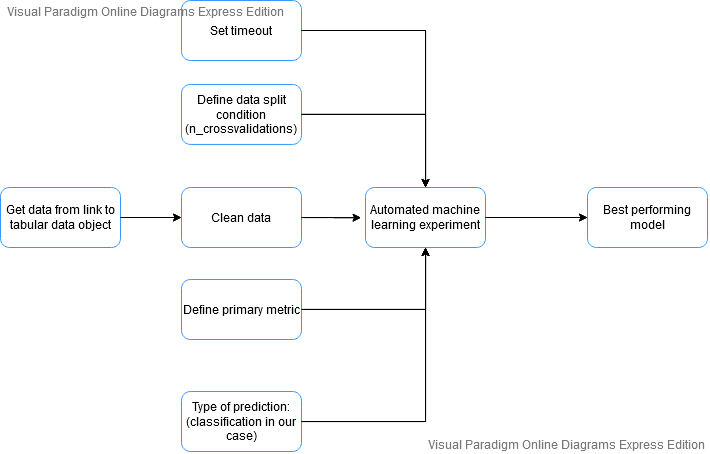

The diagram above was exported from draw.io. Its source (the exported page's mxGraphModel, read from the mxfile embedded in the PNG):
<mxGraphModel version="20200922" sfct="O15JhQvioDyU9VdbPzcCqHKkmt4uBeSnslXp6NFM2fLaAg7TYw0GjRrEIxW83Z" diagramType="AzureDiagram" vpId="__myAq6FaEBkTBNQ" gridEnabled="false" gridColor="#e0e0e0" gridSize="10" backgroundColor="#ffffff" guidesEnabled="true" textAutoFontSize="false" shapeCaptionAutoFontSize="false" fitTextToContent="false" pageVisible="true" page="1" fixedPaging="undefined" pageWidth="850" pageHeight="1100" connectionArrowsEnabled="true" connectionPointsEnabled="true" mathEnabled="false" shadowVisible="false" connectorAlwaysOnTop="true">
  <root>
    <UserObject label="" modelVpId="l_myAq6FaEBkTBNK" vpId="l_myAq6FaEBkTBNL" id="0">
      <mxCell />
    </UserObject>
    <UserObject label="" modelVpId="l_myAq6FaEBkTBNM" vpId="l_myAq6FaEBkTBNN" id="1">
      <mxCell parent="0" />
    </UserObject>
    <UserObject label="" vpId="0HiSAq6FaEBkTA58" modelVpId="dlSSAq6FaEBkTA59" id="2">
      <mxCell style="group;container=0;recursiveResize=1;" vertex="1" connectable="0" parent="1">
        <mxGeometry x="-1625" y="1397.9964705882355" width="120" height="60" as="geometry" />
      </mxCell>
    </UserObject>
    <UserObject label="" vpId="fxsSAq6FaEBkTA4O" modelUuid="ad1c639a-99ca-4e3d-834a-44ff70d4c0b7" modelVpId="fxsSAq6FaEBkTA4P" id="3">
      <mxCell style="group;container=0;recursiveResize=1;" vertex="1" connectable="0" parent="2">
        <mxGeometry width="120" height="60" as="geometry" />
      </mxCell>
    </UserObject>
    <UserObject label="" vpId="fxsSAq6FaEBkTA4Q" modelUuid="cd492198-c004-4105-a84d-725805481639" modelVpId="fxsSAq6FaEBkTA4R" id="4">
      <mxCell style="group;container=0;recursiveResize=1;" vertex="1" connectable="0" parent="3" groupParent="2">
        <mxGeometry width="120" height="60" as="geometry" />
      </mxCell>
    </UserObject>
    <UserObject label="" vpId="fxsSAq6FaEBkTA4S" modelUuid="650d9f05-0299-4050-b85a-89a8f4bb35e6" modelVpId="fxsSAq6FaEBkTA4T" id="5">
      <mxCell style="group;container=0;recursiveResize=1;" vertex="1" connectable="0" parent="4" groupParent="2">
        <mxGeometry width="120" height="60" as="geometry" />
      </mxCell>
    </UserObject>
    <UserObject label="" vpId="_xsSAq6FaEBkTA4U" modelUuid="648081db-99ad-4d9a-9068-946b63b2bac6" modelVpId="_xsSAq6FaEBkTA4V" id="6">
      <mxCell style="rounded=1;whiteSpace=wrap;html=1;strokeColor=#3399FF;" vertex="1" parent="5" groupParent="2">
        <mxGeometry width="120" height="60" as="geometry" />
      </mxCell>
    </UserObject>
    <UserObject label="Get data from link to tabular data object" vpId="_xsSAq6FaEBkTA4W" modelUuid="cdd47518-0047-4a7d-b6ed-8b0e184535c3" modelVpId="_xsSAq6FaEBkTA4X" id="7">
      <mxCell style="text;html=1;resizable=1;align=center;verticalAlign=middle;points=[];fillColor=none;strokeColor=none;rounded=0;whiteSpace=wrap;fillParent=1;" vertex="1" parent="6" groupParent="2">
        <mxGeometry width="120" height="60" as="geometry" />
      </mxCell>
    </UserObject>
    <UserObject label="" modelVpId="JmqSAq6FaEBkTA7W" vpId="JmqSAq6FaEBkTA7X" id="8">
      <mxCell style="edgeStyle=orthogonalEdgeStyle;rounded=0;orthogonalLoop=1;html=1;" edge="1" source="7" target="14" parent="1">
        <mxGeometry relative="1" as="geometry">
          <mxPoint x="-1474" y="1428" as="edgeLabelOffset" />
        </mxGeometry>
        <Array as="absPoints">
          <mxPoint x="-1505" y="1428" />
          <mxPoint x="-1444" y="1428" />
        </Array>
      </mxCell>
    </UserObject>
    <UserObject label="" vpId="atuSAq6FaEBkTA77" modelVpId="t.eSAq6FaEBkTA78" id="9">
      <mxCell style="group;container=0;recursiveResize=1;" vertex="1" connectable="0" parent="1">
        <mxGeometry x="-1444.0035294117647" y="1398" width="120" height="60" as="geometry" />
      </mxCell>
    </UserObject>
    <UserObject label="" vpId="x7iSAq6FaEBkTA5y" modelUuid="1fe30016-15d1-40c4-8a98-4e8cdb7573cb" modelVpId="x7iSAq6FaEBkTA5z" id="10">
      <mxCell style="group;container=0;recursiveResize=1;" vertex="1" connectable="0" parent="9">
        <mxGeometry width="120" height="60" as="geometry" />
      </mxCell>
    </UserObject>
    <UserObject label="" vpId="x7iSAq6FaEBkTA50" modelUuid="f8d330b3-c117-411a-8427-751ae723286c" modelVpId="x7iSAq6FaEBkTA51" id="11">
      <mxCell style="group;container=0;recursiveResize=1;" vertex="1" connectable="0" parent="10" groupParent="9">
        <mxGeometry width="120" height="60" as="geometry" />
      </mxCell>
    </UserObject>
    <UserObject label="" vpId="x7iSAq6FaEBkTA52" modelUuid="2f6a3567-3662-41fc-a7d2-3dfe6c6c08a3" modelVpId="x7iSAq6FaEBkTA53" id="12">
      <mxCell style="group;container=0;recursiveResize=1;" vertex="1" connectable="0" parent="11" groupParent="9">
        <mxGeometry width="120" height="60" as="geometry" />
      </mxCell>
    </UserObject>
    <UserObject label="" vpId="x7iSAq6FaEBkTA54" modelUuid="00694b70-7f19-4601-bbcc-163cee1744c8" modelVpId="x7iSAq6FaEBkTA55" id="13">
      <mxCell style="rounded=1;whiteSpace=wrap;html=1;strokeColor=#3399FF;" vertex="1" parent="12" groupParent="9">
        <mxGeometry width="120" height="60" as="geometry" />
      </mxCell>
    </UserObject>
    <UserObject label="Clean data" vpId="x7iSAq6FaEBkTA56" modelUuid="592f94d2-16dc-4738-b465-2ee5d1f390cb" modelVpId="x7iSAq6FaEBkTA57" id="14">
      <mxCell style="text;html=1;resizable=1;align=center;verticalAlign=middle;points=[];fillColor=none;strokeColor=none;rounded=0;whiteSpace=wrap;fillParent=1;" vertex="1" parent="13" groupParent="9">
        <mxGeometry width="120" height="60" as="geometry" />
      </mxCell>
    </UserObject>
    <UserObject label="" vpId="9NuSAq6FaEBkTA7v" modelUuid="88fb9f6d-c2a9-4b39-886f-b6b088d73780" modelVpId="9NuSAq6FaEBkTA7w" id="15">
      <mxCell style="group;container=0;recursiveResize=1;" vertex="1" connectable="0" parent="1">
        <mxGeometry x="-1443.9970588235292" y="1294.9411764705883" width="120" height="60" as="geometry" />
      </mxCell>
    </UserObject>
    <UserObject label="" vpId="9NuSAq6FaEBkTA7x" modelUuid="c7581d35-e289-4cb2-ba73-88781ff8ea07" modelVpId="9NuSAq6FaEBkTA7y" id="16">
      <mxCell style="group;container=0;recursiveResize=1;" vertex="1" connectable="0" parent="15">
        <mxGeometry width="120" height="60" as="geometry" />
      </mxCell>
    </UserObject>
    <UserObject label="" vpId="9NuSAq6FaEBkTA7z" modelUuid="6b581695-9bd5-477e-a757-22738e8f92f6" modelVpId="9NuSAq6FaEBkTA70" id="17">
      <mxCell style="group;container=0;recursiveResize=1;" vertex="1" connectable="0" parent="16" groupParent="15">
        <mxGeometry width="120" height="60" as="geometry" />
      </mxCell>
    </UserObject>
    <UserObject label="" vpId="9NuSAq6FaEBkTA71" modelUuid="3ef4b399-cd4d-4200-b219-5f24132a9bc7" modelVpId="9NuSAq6FaEBkTA72" id="18">
      <mxCell style="group;container=0;recursiveResize=1;" vertex="1" connectable="0" parent="17" groupParent="15">
        <mxGeometry width="120" height="60" as="geometry" />
      </mxCell>
    </UserObject>
    <UserObject label="" vpId="9NuSAq6FaEBkTA73" modelUuid="0974cd5c-3f44-43c2-9e91-0da03bd5873f" modelVpId="9NuSAq6FaEBkTA74" id="19">
      <mxCell style="rounded=1;whiteSpace=wrap;html=1;strokeColor=#3399FF;" vertex="1" parent="18" groupParent="15">
        <mxGeometry width="120" height="60" as="geometry" />
      </mxCell>
    </UserObject>
    <UserObject label="Define data split condition (n_crossvalidations)" vpId="9NuSAq6FaEBkTA75" modelUuid="2f6bb572-b66d-4f4d-94fc-edb142ec46d5" modelVpId="9NuSAq6FaEBkTA76" id="20">
      <mxCell style="text;html=1;resizable=1;align=center;verticalAlign=middle;points=[];fillColor=none;strokeColor=none;rounded=0;whiteSpace=wrap;fillParent=1;" vertex="1" parent="19" groupParent="15">
        <mxGeometry width="120" height="60" as="geometry" />
      </mxCell>
    </UserObject>
    <UserObject label="" vpId="DAtSAq6FaEBkTA9b" modelUuid="4a10f949-4460-4fd3-8800-ca20ffcb3bb4" modelVpId="DAtSAq6FaEBkTA9c" id="21">
      <mxCell style="group;container=0;recursiveResize=1;" vertex="1" connectable="0" parent="1">
        <mxGeometry x="-1443.9994117647059" y="1489.9988235294118" width="120" height="60" as="geometry" />
      </mxCell>
    </UserObject>
    <UserObject label="" vpId="DAtSAq6FaEBkTA9d" modelUuid="c9facdfe-0081-46d5-92f7-219d862bdbef" modelVpId="DAtSAq6FaEBkTA9e" id="22">
      <mxCell style="group;container=0;recursiveResize=1;" vertex="1" connectable="0" parent="21">
        <mxGeometry width="120" height="60" as="geometry" />
      </mxCell>
    </UserObject>
    <UserObject label="" vpId="DAtSAq6FaEBkTA9f" modelUuid="76feaa15-d0ef-4291-a8c1-d3e38746e01a" modelVpId="DAtSAq6FaEBkTA9g" id="23">
      <mxCell style="group;container=0;recursiveResize=1;" vertex="1" connectable="0" parent="22" groupParent="21">
        <mxGeometry width="120" height="60" as="geometry" />
      </mxCell>
    </UserObject>
    <UserObject label="" vpId="jAtSAq6FaEBkTA9h" modelUuid="d1037c67-2d5a-42a4-9ee1-7c934421c977" modelVpId="jAtSAq6FaEBkTA9i" id="24">
      <mxCell style="group;container=0;recursiveResize=1;" vertex="1" connectable="0" parent="23" groupParent="21">
        <mxGeometry width="120" height="60" as="geometry" />
      </mxCell>
    </UserObject>
    <UserObject label="" vpId="jAtSAq6FaEBkTA9j" modelUuid="d5b80bc0-c785-4326-8a0b-08f30f7d23af" modelVpId="jAtSAq6FaEBkTA9k" id="25">
      <mxCell style="rounded=1;whiteSpace=wrap;html=1;strokeColor=#3399FF;" vertex="1" parent="24" groupParent="21">
        <mxGeometry width="120" height="60" as="geometry" />
      </mxCell>
    </UserObject>
    <UserObject label="Define primary metric" vpId="jAtSAq6FaEBkTA9l" modelUuid="ff490d0f-068c-4289-a18c-08ed1fd04386" modelVpId="jAtSAq6FaEBkTA9m" id="26">
      <mxCell style="text;html=1;resizable=1;align=center;verticalAlign=middle;points=[];fillColor=none;strokeColor=none;rounded=0;whiteSpace=wrap;fillParent=1;" vertex="1" parent="25" groupParent="21">
        <mxGeometry width="120" height="60" as="geometry" />
      </mxCell>
    </UserObject>
    <UserObject label="" vpId="Y2jSAq6FaEBkTA_H" modelUuid="25de29c8-f64f-47de-b649-22803f04350c" modelVpId="Y2jSAq6FaEBkTA_I" id="27">
      <mxCell style="group;container=0;recursiveResize=1;" vertex="1" connectable="0" parent="1">
        <mxGeometry x="-1443.9923529411763" y="1211.004117647059" width="120" height="60" as="geometry" />
      </mxCell>
    </UserObject>
    <UserObject label="" vpId="Y2jSAq6FaEBkTA_J" modelUuid="94fe25e3-f4c9-4099-bf59-55359a5ba15f" modelVpId="Y2jSAq6FaEBkTA_K" id="28">
      <mxCell style="group;container=0;recursiveResize=1;" vertex="1" connectable="0" parent="27">
        <mxGeometry width="120" height="60" as="geometry" />
      </mxCell>
    </UserObject>
    <UserObject label="" vpId="Y2jSAq6FaEBkTA_L" modelUuid="ac982fe7-5048-4f3e-af31-7315feec4107" modelVpId="Y2jSAq6FaEBkTA_M" id="29">
      <mxCell style="group;container=0;recursiveResize=1;" vertex="1" connectable="0" parent="28" groupParent="27">
        <mxGeometry width="120" height="60" as="geometry" />
      </mxCell>
    </UserObject>
    <UserObject label="" vpId="Y2jSAq6FaEBkTA_N" modelUuid="a3adb772-720a-44d0-9b6f-649a27c085aa" modelVpId="Y2jSAq6FaEBkTA_O" id="30">
      <mxCell style="group;container=0;recursiveResize=1;" vertex="1" connectable="0" parent="29" groupParent="27">
        <mxGeometry width="120" height="60" as="geometry" />
      </mxCell>
    </UserObject>
    <UserObject label="" vpId="Y2jSAq6FaEBkTA_P" modelUuid="5cfd62d5-785b-4971-9588-0ac95120bcff" modelVpId="Y2jSAq6FaEBkTA_Q" id="31">
      <mxCell style="rounded=1;whiteSpace=wrap;html=1;strokeColor=#3399FF;" vertex="1" parent="30" groupParent="27">
        <mxGeometry width="120" height="60" as="geometry" />
      </mxCell>
    </UserObject>
    <UserObject label="Set timeout " vpId="Y2jSAq6FaEBkTA_R" modelUuid="b4203e8d-34a7-4338-a391-08207e2b35e3" modelVpId="Y2jSAq6FaEBkTA_S" id="32">
      <mxCell style="text;html=1;resizable=1;align=center;verticalAlign=middle;points=[];fillColor=none;strokeColor=none;rounded=0;whiteSpace=wrap;fillParent=1;" vertex="1" parent="31" groupParent="27">
        <mxGeometry width="120" height="60" as="geometry" />
      </mxCell>
    </UserObject>
    <UserObject label="" vpId="bcoyAq6FaEBkTBFh" modelUuid="7b41a037-22d8-442f-b664-699677b2df39" modelVpId="bcoyAq6FaEBkTBFi" id="33">
      <mxCell style="group;container=0;recursiveResize=1;" vertex="1" connectable="0" parent="1">
        <mxGeometry x="-1444.0070588235292" y="1602.0005882352941" width="120" height="60" as="geometry" />
      </mxCell>
    </UserObject>
    <UserObject label="" vpId="bcoyAq6FaEBkTBFj" modelUuid="145c76a0-fe5b-4f46-b3d2-5895f4c2df3e" modelVpId="bcoyAq6FaEBkTBFk" id="34">
      <mxCell style="group;container=0;recursiveResize=1;" vertex="1" connectable="0" parent="33">
        <mxGeometry width="120" height="60" as="geometry" />
      </mxCell>
    </UserObject>
    <UserObject label="" vpId="bcoyAq6FaEBkTBFl" modelUuid="6e00a272-4d54-4c64-bb36-56092f703607" modelVpId="bcoyAq6FaEBkTBFm" id="35">
      <mxCell style="group;container=0;recursiveResize=1;" vertex="1" connectable="0" parent="34" groupParent="33">
        <mxGeometry width="120" height="60" as="geometry" />
      </mxCell>
    </UserObject>
    <UserObject label="" vpId="bcoyAq6FaEBkTBFn" modelUuid="8ac060d9-57c6-4f70-a649-e496912c9b03" modelVpId="bcoyAq6FaEBkTBFo" id="36">
      <mxCell style="group;container=0;recursiveResize=1;" vertex="1" connectable="0" parent="35" groupParent="33">
        <mxGeometry width="120" height="60" as="geometry" />
      </mxCell>
    </UserObject>
    <UserObject label="" vpId="bcoyAq6FaEBkTBFp" modelUuid="7763c9fd-5d77-4a8a-8693-10d990f7a087" modelVpId="bcoyAq6FaEBkTBFq" id="37">
      <mxCell style="rounded=1;whiteSpace=wrap;html=1;strokeColor=#3399FF;" vertex="1" parent="36" groupParent="33">
        <mxGeometry width="120" height="60" as="geometry" />
      </mxCell>
    </UserObject>
    <UserObject label="Type of prediction: (classification in our case)" vpId="bcoyAq6FaEBkTBFr" modelUuid="3aa23930-b5e1-454b-a6fe-1722c5d84ad4" modelVpId="bcoyAq6FaEBkTBFs" id="38">
      <mxCell style="text;html=1;resizable=1;align=center;verticalAlign=middle;points=[];fillColor=none;strokeColor=none;rounded=0;whiteSpace=wrap;fillParent=1;" vertex="1" parent="37" groupParent="33">
        <mxGeometry width="120" height="60" as="geometry" />
      </mxCell>
    </UserObject>
    <UserObject label="" modelVpId="scMyAq6FaEBkTBIA" vpId="ccMyAq6FaEBkTBIB" id="39">
      <mxCell style="edgeStyle=orthogonalEdgeStyle;rounded=0;orthogonalLoop=1;html=1;" edge="1" source="38" target="46" parent="1">
        <mxGeometry relative="1" as="geometry">
          <mxPoint x="-1200" y="1607" as="edgeLabelOffset" />
        </mxGeometry>
        <Array as="absPoints">
          <mxPoint x="-1324" y="1632" />
          <mxPoint x="-1200" y="1632" />
          <mxPoint x="-1200" y="1458" />
        </Array>
      </mxCell>
    </UserObject>
    <UserObject label="" vpId="KmsyAq6FaEBkTBIz" modelVpId="OscyAq6FaEBkTBI0" id="40">
      <mxCell style="edgeStyle=orthogonalEdgeStyle;rounded=0;orthogonalLoop=1;html=1;" edge="1" source="26" target="46" parent="1">
        <mxGeometry relative="1" as="geometry">
          <mxPoint x="-1231" y="1520" as="edgeLabelOffset" />
        </mxGeometry>
        <Array as="absPoints">
          <mxPoint x="-1324" y="1520" />
          <mxPoint x="-1200" y="1520" />
          <mxPoint x="-1200" y="1458" />
        </Array>
      </mxCell>
    </UserObject>
    <UserObject label="" vpId="C9_SAq6FaEBkTBDx" modelUuid="92358271-85e1-48d0-aae1-5dd325dc25e1" modelVpId="C9_SAq6FaEBkTBDy" id="41">
      <mxCell style="group;container=0;recursiveResize=1;" vertex="1" connectable="0" parent="1">
        <mxGeometry x="-1260" y="1397.9964705882355" width="120" height="60" as="geometry" />
      </mxCell>
    </UserObject>
    <UserObject label="" vpId="i9_SAq6FaEBkTBDz" modelUuid="5a4e675b-63ba-459f-9cb8-3e549862dd22" modelVpId="i9_SAq6FaEBkTBD0" id="42">
      <mxCell style="group;container=0;recursiveResize=1;" vertex="1" connectable="0" parent="41">
        <mxGeometry width="120" height="60" as="geometry" />
      </mxCell>
    </UserObject>
    <UserObject label="" vpId="i9_SAq6FaEBkTBD1" modelUuid="a143325a-79c7-4098-8cce-f27a357fa0fe" modelVpId="i9_SAq6FaEBkTBD2" id="43">
      <mxCell style="group;container=0;recursiveResize=1;" vertex="1" connectable="0" parent="42" groupParent="41">
        <mxGeometry width="120" height="60" as="geometry" />
      </mxCell>
    </UserObject>
    <UserObject label="" vpId="i9_SAq6FaEBkTBD3" modelUuid="37d03a03-042c-4775-86a9-2e1e73c55d26" modelVpId="S9_SAq6FaEBkTBD4" id="44">
      <mxCell style="group;container=0;recursiveResize=1;" vertex="1" connectable="0" parent="43" groupParent="41">
        <mxGeometry width="120" height="60" as="geometry" />
      </mxCell>
    </UserObject>
    <UserObject label="" vpId="S9_SAq6FaEBkTBD5" modelUuid="a8762bb5-8706-4580-bf4b-0d4d81076365" modelVpId="S9_SAq6FaEBkTBD6" id="45">
      <mxCell style="rounded=1;whiteSpace=wrap;html=1;strokeColor=#3399FF;" vertex="1" parent="44" groupParent="41">
        <mxGeometry width="120" height="60" as="geometry" />
      </mxCell>
    </UserObject>
    <UserObject label="Automated machine learning experiment" vpId="S9_SAq6FaEBkTBD7" modelUuid="24523cfa-7bd1-4aba-b8c6-a855219f39bb" modelVpId="S9_SAq6FaEBkTBD8" id="46">
      <mxCell style="text;html=1;resizable=1;align=center;verticalAlign=middle;points=[];fillColor=none;strokeColor=none;rounded=0;whiteSpace=wrap;fillParent=1;" vertex="1" parent="45" groupParent="41">
        <mxGeometry width="120" height="60" as="geometry" />
      </mxCell>
    </UserObject>
    <UserObject label="" modelVpId="6Y8yAq6FaEBkTBJm" vpId="6Y8yAq6FaEBkTBJn" id="47">
      <mxCell style="edgeStyle=orthogonalEdgeStyle;rounded=0;orthogonalLoop=1;html=1;entryX=-0.037;entryY=0.5;entryDx=0;entryDy=0;entryPerimeter=0;" edge="1" source="14" target="46" parent="1">
        <mxGeometry relative="1" as="geometry">
          <mxPoint x="-1295" y="1428" as="edgeLabelOffset" />
        </mxGeometry>
        <Array as="absPoints">
          <mxPoint x="-1324" y="1428" />
          <mxPoint x="-1294" y="1428" />
          <mxPoint x="-1294" y="1428" />
          <mxPoint x="-1264" y="1428" />
        </Array>
      </mxCell>
    </UserObject>
    <UserObject label="" modelVpId="9eCyAq6FaEBkTBJo" vpId="9eCyAq6FaEBkTBJp" id="48">
      <mxCell style="edgeStyle=orthogonalEdgeStyle;rounded=0;orthogonalLoop=1;html=1;" edge="1" source="20" target="46" parent="1">
        <mxGeometry relative="1" as="geometry">
          <mxPoint x="-1225" y="1325" as="edgeLabelOffset" />
        </mxGeometry>
        <Array as="absPoints">
          <mxPoint x="-1324" y="1325" />
          <mxPoint x="-1200" y="1325" />
          <mxPoint x="-1200" y="1398" />
        </Array>
      </mxCell>
    </UserObject>
    <UserObject label="" modelVpId="RXiyAq6FaEBkTBKb" vpId="RXiyAq6FaEBkTBKc" id="49">
      <mxCell style="edgeStyle=orthogonalEdgeStyle;rounded=0;orthogonalLoop=1;html=1;" edge="1" source="32" target="46" parent="1">
        <mxGeometry relative="1" as="geometry">
          <mxPoint x="-1200" y="1257" as="edgeLabelOffset" />
        </mxGeometry>
        <Array as="absPoints">
          <mxPoint x="-1324" y="1241" />
          <mxPoint x="-1200" y="1241" />
          <mxPoint x="-1200" y="1398" />
        </Array>
      </mxCell>
    </UserObject>
    <UserObject label="" vpId="RSSyAq6FaEBkTBLS" modelUuid="86008f77-8457-4224-a6ba-ddf457f6a31e" modelVpId="xSSyAq6FaEBkTBLT" id="50">
      <mxCell style="group;container=0;recursiveResize=1;" vertex="1" connectable="0" parent="1">
        <mxGeometry x="-1038.0023529411762" y="1397.9952941176473" width="120" height="60" as="geometry" />
      </mxCell>
    </UserObject>
    <UserObject label="" vpId="xSSyAq6FaEBkTBLU" modelUuid="7b1e2153-8a54-4b19-b54d-d90cf157d701" modelVpId="JSSyAq6FaEBkTBLV" id="51">
      <mxCell style="group;container=0;recursiveResize=1;" vertex="1" connectable="0" parent="50">
        <mxGeometry width="120" height="60" as="geometry" />
      </mxCell>
    </UserObject>
    <UserObject label="" vpId="JSSyAq6FaEBkTBLW" modelUuid="702e0383-4873-4c08-9834-d4ceabdd7b62" modelVpId="JSSyAq6FaEBkTBLX" id="52">
      <mxCell style="group;container=0;recursiveResize=1;" vertex="1" connectable="0" parent="51" groupParent="50">
        <mxGeometry width="120" height="60" as="geometry" />
      </mxCell>
    </UserObject>
    <UserObject label="" vpId="JSSyAq6FaEBkTBLY" modelUuid="dab1d773-626b-4106-9c03-b818e4a197e6" modelVpId="JSSyAq6FaEBkTBLZ" id="53">
      <mxCell style="group;container=0;recursiveResize=1;" vertex="1" connectable="0" parent="52" groupParent="50">
        <mxGeometry width="120" height="60" as="geometry" />
      </mxCell>
    </UserObject>
    <UserObject label="" vpId="JSSyAq6FaEBkTBLa" modelUuid="a69e6900-f17a-462a-97c2-036ac9388e40" modelVpId="JSSyAq6FaEBkTBLb" id="54">
      <mxCell style="rounded=1;whiteSpace=wrap;html=1;strokeColor=#3399FF;" vertex="1" parent="53" groupParent="50">
        <mxGeometry width="120" height="60" as="geometry" />
      </mxCell>
    </UserObject>
    <UserObject label="Best performing model" vpId="pSSyAq6FaEBkTBLc" modelUuid="d563cd7f-bec3-431a-b221-01073ec6eca9" modelVpId="pSSyAq6FaEBkTBLd" id="55">
      <mxCell style="text;html=1;resizable=1;align=center;verticalAlign=middle;points=[];fillColor=none;strokeColor=none;rounded=0;whiteSpace=wrap;fillParent=1;" vertex="1" parent="54" groupParent="50">
        <mxGeometry width="120" height="60" as="geometry" />
      </mxCell>
    </UserObject>
    <UserObject label="" modelVpId="f_myAq6FaEBkTBNO" vpId="f_myAq6FaEBkTBNP" id="56">
      <mxCell style="edgeStyle=orthogonalEdgeStyle;rounded=0;orthogonalLoop=1;html=1;" edge="1" source="46" target="55" parent="1">
        <mxGeometry relative="1" as="geometry">
          <mxPoint x="-1089" y="1428" as="edgeLabelOffset" />
        </mxGeometry>
        <Array as="absPoints">
          <mxPoint x="-1140" y="1428" />
          <mxPoint x="-1038" y="1428" />
        </Array>
      </mxCell>
    </UserObject>
  </root>
  <PaletteTabs>
    <Item tab="palette-tab-shapes" />
  </PaletteTabs>
  <PaletteIds>
    <Item id="AzurePalette" />
    <Item id="CloudAndEnterprisePalette" />
  </PaletteIds>
  <LibraryIds>
    <Item id="0569792d-86e0-4e72-a11d-16c5c18ac6fe" />
  </LibraryIds>
</mxGraphModel>